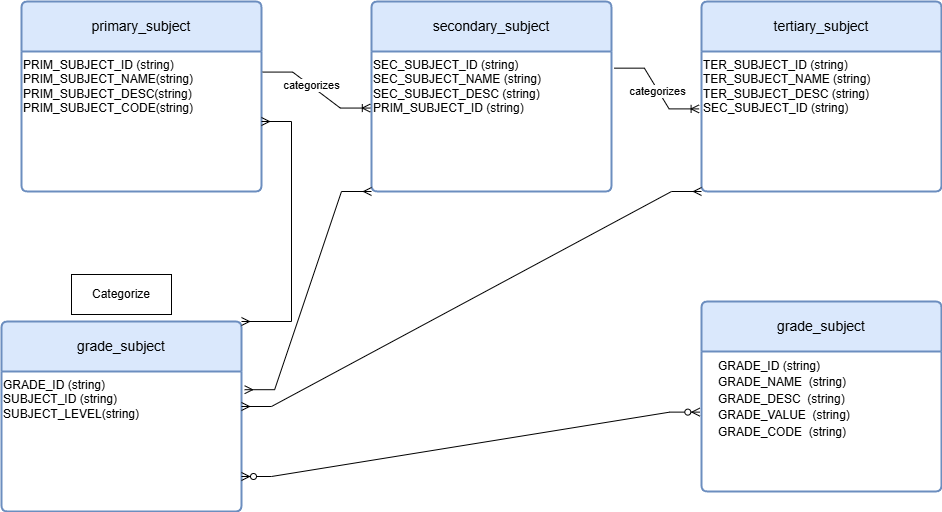

The diagram above was exported from draw.io. Its source (the exported page's mxGraphModel, read from the mxfile embedded in the PNG):
<mxGraphModel dx="1158" dy="676" grid="1" gridSize="10" guides="1" tooltips="1" connect="1" arrows="1" fold="1" page="1" pageScale="1" pageWidth="850" pageHeight="1100" math="0" shadow="0">
  <root>
    <mxCell id="0" />
    <mxCell id="1" parent="0" />
    <mxCell id="dLcMMzZPcGZ7Iw9hOPuk-27" value="primary_subject" style="swimlane;childLayout=stackLayout;horizontal=1;startSize=50;horizontalStack=0;rounded=1;fontSize=14;fontStyle=0;strokeWidth=2;resizeParent=0;resizeLast=1;shadow=0;dashed=0;align=center;arcSize=4;whiteSpace=wrap;html=1;fillColor=#dae8fc;strokeColor=#6c8ebf;" parent="1" vertex="1">
      <mxGeometry x="50" y="70" width="240" height="190" as="geometry" />
    </mxCell>
    <mxCell id="dLcMMzZPcGZ7Iw9hOPuk-31" value="PRIM_SUBJECT_ID (string)&lt;br&gt;PRIM_SUBJECT_NAME(string)&lt;br&gt;PRIM_SUBJECT_DESC(string)&lt;br&gt;PRIM_SUBJECT_CODE(string)" style="text;whiteSpace=wrap;html=1;" parent="dLcMMzZPcGZ7Iw9hOPuk-27" vertex="1">
      <mxGeometry y="50" width="240" height="140" as="geometry" />
    </mxCell>
    <mxCell id="dLcMMzZPcGZ7Iw9hOPuk-32" value="secondary_subject" style="swimlane;childLayout=stackLayout;horizontal=1;startSize=50;horizontalStack=0;rounded=1;fontSize=14;fontStyle=0;strokeWidth=2;resizeParent=0;resizeLast=1;shadow=0;dashed=0;align=center;arcSize=4;whiteSpace=wrap;html=1;fillColor=#dae8fc;strokeColor=#6c8ebf;" parent="1" vertex="1">
      <mxGeometry x="400" y="70" width="240" height="190" as="geometry" />
    </mxCell>
    <mxCell id="dLcMMzZPcGZ7Iw9hOPuk-33" value="SEC_SUBJECT_ID (string)&lt;br&gt;SEC_SUBJECT_NAME (string)&lt;br&gt;SEC_SUBJECT_DESC (string)&lt;br&gt;PRIM_SUBJECT_ID (string)" style="text;whiteSpace=wrap;html=1;" parent="dLcMMzZPcGZ7Iw9hOPuk-32" vertex="1">
      <mxGeometry y="50" width="240" height="140" as="geometry" />
    </mxCell>
    <mxCell id="dLcMMzZPcGZ7Iw9hOPuk-34" value="tertiary_subject" style="swimlane;childLayout=stackLayout;horizontal=1;startSize=50;horizontalStack=0;rounded=1;fontSize=14;fontStyle=0;strokeWidth=2;resizeParent=0;resizeLast=1;shadow=0;dashed=0;align=center;arcSize=4;whiteSpace=wrap;html=1;fillColor=#dae8fc;strokeColor=#6c8ebf;" parent="1" vertex="1">
      <mxGeometry x="730" y="70" width="240" height="190" as="geometry" />
    </mxCell>
    <mxCell id="dLcMMzZPcGZ7Iw9hOPuk-35" value="TER_SUBJECT_ID (string)&lt;br&gt;TER_SUBJECT_NAME (string)&lt;br&gt;TER_SUBJECT_DESC (string)&lt;br&gt;SEC_SUBJECT_ID (string)" style="text;whiteSpace=wrap;html=1;" parent="dLcMMzZPcGZ7Iw9hOPuk-34" vertex="1">
      <mxGeometry y="50" width="240" height="140" as="geometry" />
    </mxCell>
    <mxCell id="dLcMMzZPcGZ7Iw9hOPuk-36" value="" style="edgeStyle=entityRelationEdgeStyle;fontSize=12;html=1;endArrow=ERoneToMany;rounded=0;entryX=-0.005;entryY=0.404;entryDx=0;entryDy=0;exitX=1.005;exitY=0.147;exitDx=0;exitDy=0;exitPerimeter=0;entryPerimeter=0;" parent="1" source="dLcMMzZPcGZ7Iw9hOPuk-31" target="dLcMMzZPcGZ7Iw9hOPuk-33" edge="1">
      <mxGeometry width="100" height="100" relative="1" as="geometry">
        <mxPoint x="310" y="210" as="sourcePoint" />
        <mxPoint x="410" y="110" as="targetPoint" />
      </mxGeometry>
    </mxCell>
    <mxCell id="dLcMMzZPcGZ7Iw9hOPuk-40" value="categorizes" style="edgeLabel;html=1;align=center;verticalAlign=middle;resizable=0;points=[];" parent="dLcMMzZPcGZ7Iw9hOPuk-36" vertex="1" connectable="0">
      <mxGeometry x="-0.1338" y="1" relative="1" as="geometry">
        <mxPoint as="offset" />
      </mxGeometry>
    </mxCell>
    <mxCell id="dLcMMzZPcGZ7Iw9hOPuk-37" value="" style="edgeStyle=entityRelationEdgeStyle;fontSize=12;html=1;endArrow=ERoneToMany;rounded=0;exitX=1.012;exitY=0.119;exitDx=0;exitDy=0;exitPerimeter=0;entryX=-0.01;entryY=0.41;entryDx=0;entryDy=0;entryPerimeter=0;" parent="1" source="dLcMMzZPcGZ7Iw9hOPuk-33" target="dLcMMzZPcGZ7Iw9hOPuk-35" edge="1">
      <mxGeometry width="100" height="100" relative="1" as="geometry">
        <mxPoint x="140" y="570" as="sourcePoint" />
        <mxPoint x="720" y="180" as="targetPoint" />
        <Array as="points">
          <mxPoint x="360" y="550" />
          <mxPoint x="600" y="400" />
        </Array>
      </mxGeometry>
    </mxCell>
    <mxCell id="dLcMMzZPcGZ7Iw9hOPuk-41" value="categorizes" style="edgeLabel;html=1;align=center;verticalAlign=middle;resizable=0;points=[];" parent="dLcMMzZPcGZ7Iw9hOPuk-37" vertex="1" connectable="0">
      <mxGeometry x="0.0309" y="-1" relative="1" as="geometry">
        <mxPoint as="offset" />
      </mxGeometry>
    </mxCell>
    <mxCell id="dLcMMzZPcGZ7Iw9hOPuk-42" value="grade_subject" style="swimlane;childLayout=stackLayout;horizontal=1;startSize=50;horizontalStack=0;rounded=1;fontSize=14;fontStyle=0;strokeWidth=2;resizeParent=0;resizeLast=1;shadow=0;dashed=0;align=center;arcSize=4;whiteSpace=wrap;html=1;fillColor=#dae8fc;strokeColor=#6c8ebf;" parent="1" vertex="1">
      <mxGeometry x="30" y="390" width="240" height="190" as="geometry" />
    </mxCell>
    <mxCell id="dLcMMzZPcGZ7Iw9hOPuk-43" value="GRADE_ID (string)&lt;br&gt;SUBJECT_ID (string)&lt;br&gt;SUBJECT_LEVEL(string)" style="text;whiteSpace=wrap;html=1;" parent="dLcMMzZPcGZ7Iw9hOPuk-42" vertex="1">
      <mxGeometry y="50" width="240" height="140" as="geometry" />
    </mxCell>
    <mxCell id="dLcMMzZPcGZ7Iw9hOPuk-44" value="grade_subject" style="swimlane;childLayout=stackLayout;horizontal=1;startSize=50;horizontalStack=0;rounded=1;fontSize=14;fontStyle=0;strokeWidth=2;resizeParent=0;resizeLast=1;shadow=0;dashed=0;align=center;arcSize=4;whiteSpace=wrap;html=1;fillColor=#dae8fc;strokeColor=#6c8ebf;" parent="1" vertex="1">
      <mxGeometry x="730" y="370" width="240" height="190" as="geometry" />
    </mxCell>
    <mxCell id="dLcMMzZPcGZ7Iw9hOPuk-45" value="&lt;b&gt;&lt;/b&gt;&lt;table style=&quot;border-left-style: none; border-top-style: none; border-right-style: none; border-bottom-style: none; border-collapse: collapse;&quot;&gt;&lt;tbody&gt;&lt;tr&gt;&lt;td style=&quot;border-left-style: none; border-top-style: none; border-right-style: none; border-bottom-style: none; padding-left: 15px;&quot;&gt;GRADE_ID (string)&lt;/td&gt;&lt;td style=&quot;border-left-style: none; border-top-style: none; border-right-style: none; border-bottom-style: none; padding-left: 15px;&quot;&gt;&lt;br&gt;&lt;/td&gt;&lt;/tr&gt;&lt;tr&gt;&lt;td style=&quot;border-left-style: none; border-top-style: none; border-right-style: none; border-bottom-style: none; padding-left: 15px;&quot;&gt;GRADE_NAME&amp;nbsp;&amp;nbsp;(string)&lt;/td&gt;&lt;td style=&quot;border-left-style: none; border-top-style: none; border-right-style: none; border-bottom-style: none; padding-left: 15px;&quot;&gt;&lt;br&gt;&lt;/td&gt;&lt;/tr&gt;&lt;tr&gt;&lt;td style=&quot;border-left-style: none; border-top-style: none; border-right-style: none; border-bottom-style: none; padding-left: 15px;&quot;&gt;GRADE_DESC&amp;nbsp;&amp;nbsp;(string)&lt;/td&gt;&lt;td style=&quot;border-left-style: none; border-top-style: none; border-right-style: none; border-bottom-style: none; padding-left: 15px;&quot;&gt;&lt;br&gt;&lt;/td&gt;&lt;/tr&gt;&lt;tr&gt;&lt;td style=&quot;border-left-style: none; border-top-style: none; border-right-style: none; border-bottom-style: none; padding-left: 15px;&quot;&gt;GRADE_VALUE&amp;nbsp;&amp;nbsp;(string)&lt;/td&gt;&lt;td style=&quot;border-left-style: none; border-top-style: none; border-right-style: none; border-bottom-style: none; padding-left: 15px;&quot;&gt;&lt;br&gt;&lt;/td&gt;&lt;/tr&gt;&lt;tr&gt;&lt;td style=&quot;border-left-style: none; border-top-style: none; border-right-style: none; border-bottom-style: none; padding-left: 15px;&quot;&gt;GRADE_CODE&amp;nbsp;&amp;nbsp;(string)&lt;/td&gt;&lt;td style=&quot;border-left-style: none; border-top-style: none; border-right-style: none; border-bottom-style: none; padding-left: 15px;&quot;&gt;&lt;font color=&quot;#717171&quot;&gt;&lt;/font&gt;&lt;/td&gt;&lt;/tr&gt;&lt;/tbody&gt;&lt;/table&gt;" style="text;whiteSpace=wrap;html=1;" parent="dLcMMzZPcGZ7Iw9hOPuk-44" vertex="1">
      <mxGeometry y="50" width="240" height="140" as="geometry" />
    </mxCell>
    <mxCell id="dLcMMzZPcGZ7Iw9hOPuk-46" value="" style="edgeStyle=entityRelationEdgeStyle;fontSize=12;html=1;endArrow=ERzeroToMany;endFill=1;startArrow=ERzeroToMany;rounded=0;entryX=-0.007;entryY=0.433;entryDx=0;entryDy=0;entryPerimeter=0;exitX=1;exitY=0.75;exitDx=0;exitDy=0;" parent="1" source="dLcMMzZPcGZ7Iw9hOPuk-43" target="dLcMMzZPcGZ7Iw9hOPuk-45" edge="1">
      <mxGeometry width="100" height="100" relative="1" as="geometry">
        <mxPoint x="549.9999999999999" y="512.58" as="sourcePoint" />
        <mxPoint x="719.1999999999999" y="490.0000000000001" as="targetPoint" />
      </mxGeometry>
    </mxCell>
    <mxCell id="dLcMMzZPcGZ7Iw9hOPuk-49" value="" style="edgeStyle=entityRelationEdgeStyle;fontSize=12;html=1;endArrow=ERmany;startArrow=ERmany;rounded=0;exitX=1.013;exitY=0.13;exitDx=0;exitDy=0;entryX=0;entryY=1;entryDx=0;entryDy=0;exitPerimeter=0;" parent="1" source="dLcMMzZPcGZ7Iw9hOPuk-43" target="dLcMMzZPcGZ7Iw9hOPuk-33" edge="1">
      <mxGeometry width="100" height="100" relative="1" as="geometry">
        <mxPoint x="280" y="457.5" as="sourcePoint" />
        <mxPoint x="410" y="270" as="targetPoint" />
      </mxGeometry>
    </mxCell>
    <mxCell id="dLcMMzZPcGZ7Iw9hOPuk-50" value="" style="edgeStyle=entityRelationEdgeStyle;fontSize=12;html=1;endArrow=ERmany;startArrow=ERmany;rounded=0;exitX=1;exitY=0.25;exitDx=0;exitDy=0;entryX=0;entryY=1;entryDx=0;entryDy=0;" parent="1" source="dLcMMzZPcGZ7Iw9hOPuk-43" target="dLcMMzZPcGZ7Iw9hOPuk-35" edge="1">
      <mxGeometry width="100" height="100" relative="1" as="geometry">
        <mxPoint x="470" y="370" as="sourcePoint" />
        <mxPoint x="570" y="270" as="targetPoint" />
      </mxGeometry>
    </mxCell>
    <mxCell id="dLcMMzZPcGZ7Iw9hOPuk-51" value="" style="edgeStyle=entityRelationEdgeStyle;fontSize=12;html=1;endArrow=ERmany;startArrow=ERmany;rounded=0;exitX=1;exitY=0;exitDx=0;exitDy=0;" parent="1" source="dLcMMzZPcGZ7Iw9hOPuk-42" target="dLcMMzZPcGZ7Iw9hOPuk-31" edge="1">
      <mxGeometry width="100" height="100" relative="1" as="geometry">
        <mxPoint x="280" y="350" as="sourcePoint" />
        <mxPoint x="290" y="280" as="targetPoint" />
        <Array as="points">
          <mxPoint x="290" y="400" />
          <mxPoint x="330" y="260" />
          <mxPoint x="330" y="293" />
          <mxPoint x="290" y="310" />
        </Array>
      </mxGeometry>
    </mxCell>
    <mxCell id="dLcMMzZPcGZ7Iw9hOPuk-54" value="Text" style="text;html=1;align=center;verticalAlign=middle;resizable=0;points=[];autosize=1;strokeColor=none;fillColor=none;" parent="1" vertex="1">
      <mxGeometry x="115" y="348" width="50" height="30" as="geometry" />
    </mxCell>
    <mxCell id="dLcMMzZPcGZ7Iw9hOPuk-55" value="Categorize" style="whiteSpace=wrap;html=1;align=center;" parent="1" vertex="1">
      <mxGeometry x="100" y="343" width="100" height="40" as="geometry" />
    </mxCell>
  </root>
</mxGraphModel>